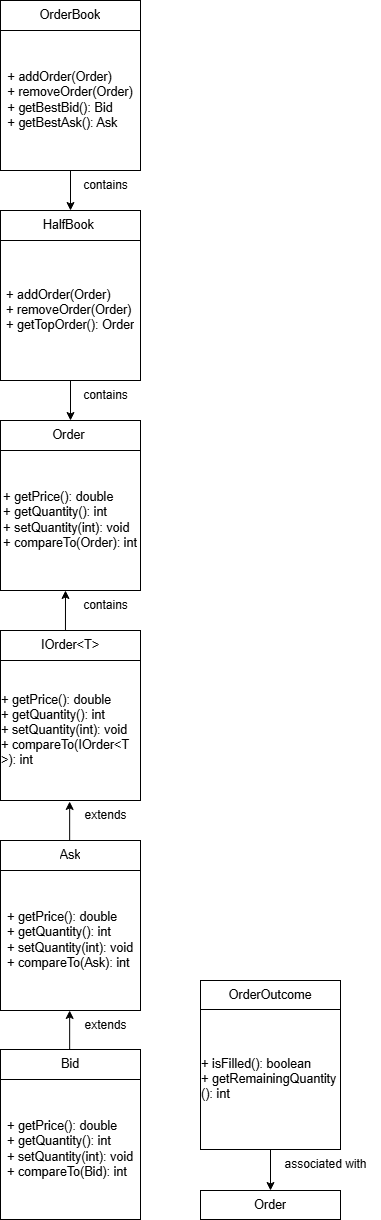

The diagram above was exported from draw.io. Its source (the exported page's mxGraphModel, read from the mxfile embedded in the PNG):
<mxGraphModel dx="1687" dy="915" grid="1" gridSize="10" guides="1" tooltips="1" connect="1" arrows="1" fold="1" page="1" pageScale="1" pageWidth="850" pageHeight="1100" math="0" shadow="0">
  <root>
    <mxCell id="0" />
    <mxCell id="1" parent="0" />
    <mxCell id="B6xYRA7FIHs-AoZH6srH-2" value="&lt;pre style=&quot;font-family: var(--ds-font-family-code); overflow: auto; padding: calc(var(--ds-md-zoom)*8px)calc(var(--ds-md-zoom)*12px); text-wrap-mode: wrap; word-break: break-all; font-size: 12.573px; text-align: start; margin-top: 0px !important; margin-bottom: 0px !important;&quot;&gt;OrderBook&lt;/pre&gt;" style="rounded=0;whiteSpace=wrap;html=1;" vertex="1" parent="1">
      <mxGeometry x="340" y="140" width="140" height="30" as="geometry" />
    </mxCell>
    <mxCell id="B6xYRA7FIHs-AoZH6srH-3" value="&lt;pre style=&quot;font-family: var(--ds-font-family-code); overflow: auto; padding: calc(var(--ds-md-zoom)*8px)calc(var(--ds-md-zoom)*12px); text-wrap-mode: wrap; word-break: break-all; font-size: 12.573px; text-align: start; margin-top: 0px !important; margin-bottom: 0px !important;&quot;&gt;+ addOrder(Order)&lt;/pre&gt;&lt;pre style=&quot;font-family: var(--ds-font-family-code); overflow: auto; padding: calc(var(--ds-md-zoom)*8px)calc(var(--ds-md-zoom)*12px); text-wrap-mode: wrap; word-break: break-all; font-size: 12.573px; text-align: start; margin-top: 0px !important; margin-bottom: 0px !important;&quot;&gt;&lt;pre style=&quot;font-family: var(--ds-font-family-code); overflow: auto; padding: calc(var(--ds-md-zoom)*8px)calc(var(--ds-md-zoom)*12px); text-wrap-mode: wrap; word-break: break-all; font-size: 12.573px; margin-top: 0px !important; margin-bottom: 0px !important;&quot;&gt;+ removeOrder(Order)&lt;/pre&gt;&lt;pre style=&quot;font-family: var(--ds-font-family-code); overflow: auto; padding: calc(var(--ds-md-zoom)*8px)calc(var(--ds-md-zoom)*12px); text-wrap-mode: wrap; word-break: break-all; font-size: 12.573px; margin-top: 0px !important; margin-bottom: 0px !important;&quot;&gt;+ getBestBid(): Bid&lt;/pre&gt;&lt;pre style=&quot;font-family: var(--ds-font-family-code); overflow: auto; padding: calc(var(--ds-md-zoom)*8px)calc(var(--ds-md-zoom)*12px); text-wrap-mode: wrap; word-break: break-all; font-size: 12.573px; margin-top: 0px !important; margin-bottom: 0px !important;&quot;&gt;+ getBestAsk(): Ask&lt;/pre&gt;&lt;/pre&gt;" style="whiteSpace=wrap;html=1;aspect=fixed;" vertex="1" parent="1">
      <mxGeometry x="340" y="170" width="140" height="140" as="geometry" />
    </mxCell>
    <mxCell id="B6xYRA7FIHs-AoZH6srH-4" value="&lt;pre style=&quot;font-family: var(--ds-font-family-code); overflow: auto; padding: calc(var(--ds-md-zoom)*8px)calc(var(--ds-md-zoom)*12px); text-wrap-mode: wrap; word-break: break-all; font-size: 12.573px; text-align: start; margin-top: 0px !important; margin-bottom: 0px !important;&quot;&gt;&lt;pre style=&quot;font-family: var(--ds-font-family-code); overflow: auto; padding: calc(var(--ds-md-zoom)*8px)calc(var(--ds-md-zoom)*12px); text-wrap-mode: wrap; word-break: break-all; font-size: 12.573px; margin-top: 0px !important; margin-bottom: 0px !important;&quot;&gt;HalfBook &lt;/pre&gt;&lt;/pre&gt;" style="rounded=0;whiteSpace=wrap;html=1;" vertex="1" parent="1">
      <mxGeometry x="340" y="350" width="140" height="30" as="geometry" />
    </mxCell>
    <mxCell id="B6xYRA7FIHs-AoZH6srH-5" value="&lt;pre style=&quot;font-family: var(--ds-font-family-code); overflow: auto; padding: calc(var(--ds-md-zoom)*8px)calc(var(--ds-md-zoom)*12px); text-wrap-mode: wrap; word-break: break-all; font-size: 12.573px; text-align: start; margin-top: 0px !important; margin-bottom: 0px !important;&quot;&gt;&lt;pre style=&quot;font-family: var(--ds-font-family-code); overflow: auto; padding: calc(var(--ds-md-zoom)*8px)calc(var(--ds-md-zoom)*12px); text-wrap-mode: wrap; word-break: break-all; font-size: 12.573px; margin-top: 0px !important; margin-bottom: 0px !important;&quot;&gt;+ addOrder(Order)&lt;/pre&gt;&lt;pre style=&quot;font-family: var(--ds-font-family-code); overflow: auto; padding: calc(var(--ds-md-zoom)*8px)calc(var(--ds-md-zoom)*12px); text-wrap-mode: wrap; word-break: break-all; font-size: 12.573px; margin-top: 0px !important; margin-bottom: 0px !important;&quot;&gt;+ removeOrder(Order)&lt;/pre&gt;&lt;pre style=&quot;font-family: var(--ds-font-family-code); overflow: auto; padding: calc(var(--ds-md-zoom)*8px)calc(var(--ds-md-zoom)*12px); text-wrap-mode: wrap; word-break: break-all; font-size: 12.573px; margin-top: 0px !important; margin-bottom: 0px !important;&quot;&gt;+ getTopOrder(): Order&lt;/pre&gt;&lt;/pre&gt;" style="whiteSpace=wrap;html=1;aspect=fixed;" vertex="1" parent="1">
      <mxGeometry x="340" y="380" width="140" height="140" as="geometry" />
    </mxCell>
    <mxCell id="B6xYRA7FIHs-AoZH6srH-6" value="" style="endArrow=classic;html=1;rounded=0;exitX=0.5;exitY=1;exitDx=0;exitDy=0;entryX=0.5;entryY=0;entryDx=0;entryDy=0;" edge="1" parent="1" source="B6xYRA7FIHs-AoZH6srH-3" target="B6xYRA7FIHs-AoZH6srH-4">
      <mxGeometry width="50" height="50" relative="1" as="geometry">
        <mxPoint x="400" y="430" as="sourcePoint" />
        <mxPoint x="450" y="380" as="targetPoint" />
      </mxGeometry>
    </mxCell>
    <mxCell id="B6xYRA7FIHs-AoZH6srH-11" value="&lt;pre style=&quot;font-family: var(--ds-font-family-code); overflow: auto; padding: calc(var(--ds-md-zoom)*8px)calc(var(--ds-md-zoom)*12px); text-wrap-mode: wrap; word-break: break-all; font-size: 12.573px; text-align: start; margin-top: 0px !important; margin-bottom: 0px !important;&quot;&gt;&lt;pre style=&quot;font-family: var(--ds-font-family-code); overflow: auto; padding: calc(var(--ds-md-zoom)*8px)calc(var(--ds-md-zoom)*12px); text-wrap-mode: wrap; word-break: break-all; font-size: 12.573px; margin-top: 0px !important; margin-bottom: 0px !important;&quot;&gt;Order &lt;/pre&gt;&lt;/pre&gt;" style="rounded=0;whiteSpace=wrap;html=1;" vertex="1" parent="1">
      <mxGeometry x="340" y="560" width="140" height="30" as="geometry" />
    </mxCell>
    <mxCell id="B6xYRA7FIHs-AoZH6srH-12" value="&lt;pre style=&quot;font-family: var(--ds-font-family-code); overflow: auto; padding: calc(var(--ds-md-zoom)*8px)calc(var(--ds-md-zoom)*12px); text-wrap-mode: wrap; word-break: break-all; font-size: 12.573px; text-align: start; margin-top: 0px !important; margin-bottom: 0px !important;&quot;&gt;&lt;pre style=&quot;font-family: var(--ds-font-family-code); overflow: auto; padding: calc(var(--ds-md-zoom)*8px)calc(var(--ds-md-zoom)*12px); text-wrap-mode: wrap; word-break: break-all; font-size: 12.573px; margin-top: 0px !important; margin-bottom: 0px !important;&quot;&gt;+ getPrice(): double&lt;/pre&gt;&lt;pre style=&quot;font-family: var(--ds-font-family-code); overflow: auto; padding: calc(var(--ds-md-zoom)*8px)calc(var(--ds-md-zoom)*12px); text-wrap-mode: wrap; word-break: break-all; font-size: 12.573px; margin-top: 0px !important; margin-bottom: 0px !important;&quot;&gt;+ getQuantity(): int&lt;/pre&gt;&lt;pre style=&quot;font-family: var(--ds-font-family-code); overflow: auto; padding: calc(var(--ds-md-zoom)*8px)calc(var(--ds-md-zoom)*12px); text-wrap-mode: wrap; word-break: break-all; font-size: 12.573px; margin-top: 0px !important; margin-bottom: 0px !important;&quot;&gt;+ setQuantity(int): void&lt;/pre&gt;&lt;pre style=&quot;font-family: var(--ds-font-family-code); overflow: auto; padding: calc(var(--ds-md-zoom)*8px)calc(var(--ds-md-zoom)*12px); text-wrap-mode: wrap; word-break: break-all; font-size: 12.573px; margin-top: 0px !important; margin-bottom: 0px !important;&quot;&gt;+ compareTo(Order): int&lt;/pre&gt;&lt;/pre&gt;" style="whiteSpace=wrap;html=1;aspect=fixed;" vertex="1" parent="1">
      <mxGeometry x="340" y="590" width="140" height="140" as="geometry" />
    </mxCell>
    <mxCell id="B6xYRA7FIHs-AoZH6srH-13" value="" style="endArrow=classic;html=1;rounded=0;exitX=0.5;exitY=1;exitDx=0;exitDy=0;entryX=0.5;entryY=0;entryDx=0;entryDy=0;" edge="1" parent="1" target="B6xYRA7FIHs-AoZH6srH-11">
      <mxGeometry width="50" height="50" relative="1" as="geometry">
        <mxPoint x="410" y="520" as="sourcePoint" />
        <mxPoint x="450" y="590" as="targetPoint" />
      </mxGeometry>
    </mxCell>
    <mxCell id="B6xYRA7FIHs-AoZH6srH-14" value="contains" style="text;html=1;align=center;verticalAlign=middle;resizable=0;points=[];autosize=1;strokeColor=none;fillColor=none;" vertex="1" parent="1">
      <mxGeometry x="410" y="310" width="70" height="30" as="geometry" />
    </mxCell>
    <mxCell id="B6xYRA7FIHs-AoZH6srH-15" value="contains" style="text;html=1;align=center;verticalAlign=middle;resizable=0;points=[];autosize=1;strokeColor=none;fillColor=none;" vertex="1" parent="1">
      <mxGeometry x="410" y="520" width="70" height="30" as="geometry" />
    </mxCell>
    <mxCell id="B6xYRA7FIHs-AoZH6srH-16" value="&lt;pre style=&quot;font-family: var(--ds-font-family-code); overflow: auto; padding: calc(var(--ds-md-zoom)*8px)calc(var(--ds-md-zoom)*12px); text-wrap-mode: wrap; word-break: break-all; font-size: 12.573px; text-align: start; margin-top: 0px !important; margin-bottom: 0px !important;&quot;&gt;&lt;pre style=&quot;font-family: var(--ds-font-family-code); overflow: auto; padding: calc(var(--ds-md-zoom)*8px)calc(var(--ds-md-zoom)*12px); text-wrap-mode: wrap; word-break: break-all; font-size: 12.573px; margin-top: 0px !important; margin-bottom: 0px !important;&quot;&gt;IOrder&amp;lt;T&amp;gt;&lt;/pre&gt;&lt;/pre&gt;" style="rounded=0;whiteSpace=wrap;html=1;" vertex="1" parent="1">
      <mxGeometry x="340" y="770" width="140" height="30" as="geometry" />
    </mxCell>
    <mxCell id="B6xYRA7FIHs-AoZH6srH-17" value="&lt;pre style=&quot;font-family: var(--ds-font-family-code); overflow: auto; padding: calc(var(--ds-md-zoom)*8px)calc(var(--ds-md-zoom)*12px); text-wrap-mode: wrap; word-break: break-all; font-size: 12.573px; text-align: start; margin-top: 0px !important; margin-bottom: 0px !important;&quot;&gt;&lt;pre style=&quot;font-family: var(--ds-font-family-code); overflow: auto; padding: calc(var(--ds-md-zoom)*8px)calc(var(--ds-md-zoom)*12px); text-wrap-mode: wrap; word-break: break-all; font-size: 12.573px; margin-top: 0px !important; margin-bottom: 0px !important;&quot;&gt;+ getPrice(): double&lt;/pre&gt;&lt;pre style=&quot;font-family: var(--ds-font-family-code); overflow: auto; padding: calc(var(--ds-md-zoom)*8px)calc(var(--ds-md-zoom)*12px); text-wrap-mode: wrap; word-break: break-all; font-size: 12.573px; margin-top: 0px !important; margin-bottom: 0px !important;&quot;&gt;+ getQuantity(): int&lt;/pre&gt;&lt;pre style=&quot;font-family: var(--ds-font-family-code); overflow: auto; padding: calc(var(--ds-md-zoom)*8px)calc(var(--ds-md-zoom)*12px); text-wrap-mode: wrap; word-break: break-all; font-size: 12.573px; margin-top: 0px !important; margin-bottom: 0px !important;&quot;&gt;+ setQuantity(int): void&lt;/pre&gt;&lt;pre style=&quot;font-family: var(--ds-font-family-code); overflow: auto; padding: calc(var(--ds-md-zoom)*8px)calc(var(--ds-md-zoom)*12px); text-wrap-mode: wrap; word-break: break-all; font-size: 12.573px; margin-top: 0px !important; margin-bottom: 0px !important;&quot;&gt;+ compareTo(IOrder&amp;lt;T&amp;gt;): int&lt;/pre&gt;&lt;/pre&gt;" style="whiteSpace=wrap;html=1;aspect=fixed;" vertex="1" parent="1">
      <mxGeometry x="340" y="800" width="140" height="140" as="geometry" />
    </mxCell>
    <mxCell id="B6xYRA7FIHs-AoZH6srH-18" value="contains" style="text;html=1;align=center;verticalAlign=middle;resizable=0;points=[];autosize=1;strokeColor=none;fillColor=none;" vertex="1" parent="1">
      <mxGeometry x="410" y="730" width="70" height="30" as="geometry" />
    </mxCell>
    <mxCell id="B6xYRA7FIHs-AoZH6srH-19" value="" style="endArrow=classic;html=1;rounded=0;exitX=0.464;exitY=-0.017;exitDx=0;exitDy=0;exitPerimeter=0;" edge="1" parent="1" source="B6xYRA7FIHs-AoZH6srH-16">
      <mxGeometry width="50" height="50" relative="1" as="geometry">
        <mxPoint x="440" y="810" as="sourcePoint" />
        <mxPoint x="405" y="730" as="targetPoint" />
      </mxGeometry>
    </mxCell>
    <mxCell id="B6xYRA7FIHs-AoZH6srH-20" value="&lt;pre style=&quot;font-family: var(--ds-font-family-code); overflow: auto; padding: calc(var(--ds-md-zoom)*8px)calc(var(--ds-md-zoom)*12px); text-wrap-mode: wrap; word-break: break-all; font-size: 12.573px; text-align: start; margin-top: 0px !important; margin-bottom: 0px !important;&quot;&gt;&lt;pre style=&quot;font-family: var(--ds-font-family-code); overflow: auto; padding: calc(var(--ds-md-zoom)*8px)calc(var(--ds-md-zoom)*12px); text-wrap-mode: wrap; word-break: break-all; font-size: 12.573px; margin-top: 0px !important; margin-bottom: 0px !important;&quot;&gt;Ask&lt;/pre&gt;&lt;/pre&gt;" style="rounded=0;whiteSpace=wrap;html=1;" vertex="1" parent="1">
      <mxGeometry x="340" y="980" width="140" height="30" as="geometry" />
    </mxCell>
    <mxCell id="B6xYRA7FIHs-AoZH6srH-21" value="&lt;pre style=&quot;font-family: var(--ds-font-family-code); overflow: auto; padding: calc(var(--ds-md-zoom)*8px)calc(var(--ds-md-zoom)*12px); text-wrap-mode: wrap; word-break: break-all; font-size: 12.573px; text-align: start; margin-top: 0px !important; margin-bottom: 0px !important;&quot;&gt;&lt;pre style=&quot;font-family: var(--ds-font-family-code); overflow: auto; padding: calc(var(--ds-md-zoom)*8px)calc(var(--ds-md-zoom)*12px); text-wrap-mode: wrap; word-break: break-all; font-size: 12.573px; margin-top: 0px !important; margin-bottom: 0px !important;&quot;&gt;+ getPrice(): double&lt;/pre&gt;&lt;pre style=&quot;font-family: var(--ds-font-family-code); overflow: auto; padding: calc(var(--ds-md-zoom)*8px)calc(var(--ds-md-zoom)*12px); text-wrap-mode: wrap; word-break: break-all; font-size: 12.573px; margin-top: 0px !important; margin-bottom: 0px !important;&quot;&gt;+ getQuantity(): int&lt;/pre&gt;&lt;pre style=&quot;font-family: var(--ds-font-family-code); overflow: auto; padding: calc(var(--ds-md-zoom)*8px)calc(var(--ds-md-zoom)*12px); text-wrap-mode: wrap; word-break: break-all; font-size: 12.573px; margin-top: 0px !important; margin-bottom: 0px !important;&quot;&gt;+ setQuantity(int): void&lt;/pre&gt;&lt;pre style=&quot;font-family: var(--ds-font-family-code); overflow: auto; padding: calc(var(--ds-md-zoom)*8px)calc(var(--ds-md-zoom)*12px); text-wrap-mode: wrap; word-break: break-all; font-size: 12.573px; margin-top: 0px !important; margin-bottom: 0px !important;&quot;&gt;+ compareTo(Ask): int&lt;/pre&gt;&lt;/pre&gt;" style="whiteSpace=wrap;html=1;aspect=fixed;" vertex="1" parent="1">
      <mxGeometry x="340" y="1010" width="140" height="140" as="geometry" />
    </mxCell>
    <mxCell id="B6xYRA7FIHs-AoZH6srH-23" value="extends" style="text;html=1;align=center;verticalAlign=middle;resizable=0;points=[];autosize=1;strokeColor=none;fillColor=none;" vertex="1" parent="1">
      <mxGeometry x="410" y="940" width="70" height="30" as="geometry" />
    </mxCell>
    <mxCell id="B6xYRA7FIHs-AoZH6srH-24" value="" style="endArrow=classic;html=1;rounded=0;exitX=0.464;exitY=-0.017;exitDx=0;exitDy=0;exitPerimeter=0;" edge="1" parent="1">
      <mxGeometry width="50" height="50" relative="1" as="geometry">
        <mxPoint x="409.17" y="980" as="sourcePoint" />
        <mxPoint x="409.17" y="941" as="targetPoint" />
      </mxGeometry>
    </mxCell>
    <mxCell id="B6xYRA7FIHs-AoZH6srH-25" value="&lt;pre style=&quot;font-family: var(--ds-font-family-code); overflow: auto; padding: calc(var(--ds-md-zoom)*8px)calc(var(--ds-md-zoom)*12px); text-wrap-mode: wrap; word-break: break-all; font-size: 12.573px; text-align: start; margin-top: 0px !important; margin-bottom: 0px !important;&quot;&gt;&lt;pre style=&quot;font-family: var(--ds-font-family-code); overflow: auto; padding: calc(var(--ds-md-zoom)*8px)calc(var(--ds-md-zoom)*12px); text-wrap-mode: wrap; word-break: break-all; font-size: 12.573px; margin-top: 0px !important; margin-bottom: 0px !important;&quot;&gt;Bid&lt;/pre&gt;&lt;/pre&gt;" style="rounded=0;whiteSpace=wrap;html=1;" vertex="1" parent="1">
      <mxGeometry x="340" y="1189" width="140" height="30" as="geometry" />
    </mxCell>
    <mxCell id="B6xYRA7FIHs-AoZH6srH-26" value="&lt;pre style=&quot;font-family: var(--ds-font-family-code); overflow: auto; padding: calc(var(--ds-md-zoom)*8px)calc(var(--ds-md-zoom)*12px); text-wrap-mode: wrap; word-break: break-all; font-size: 12.573px; text-align: start; margin-top: 0px !important; margin-bottom: 0px !important;&quot;&gt;&lt;pre style=&quot;font-family: var(--ds-font-family-code); overflow: auto; padding: calc(var(--ds-md-zoom)*8px)calc(var(--ds-md-zoom)*12px); text-wrap-mode: wrap; word-break: break-all; font-size: 12.573px; margin-top: 0px !important; margin-bottom: 0px !important;&quot;&gt;+ getPrice(): double&lt;/pre&gt;&lt;pre style=&quot;font-family: var(--ds-font-family-code); overflow: auto; padding: calc(var(--ds-md-zoom)*8px)calc(var(--ds-md-zoom)*12px); text-wrap-mode: wrap; word-break: break-all; font-size: 12.573px; margin-top: 0px !important; margin-bottom: 0px !important;&quot;&gt;+ getQuantity(): int&lt;/pre&gt;&lt;pre style=&quot;font-family: var(--ds-font-family-code); overflow: auto; padding: calc(var(--ds-md-zoom)*8px)calc(var(--ds-md-zoom)*12px); text-wrap-mode: wrap; word-break: break-all; font-size: 12.573px; margin-top: 0px !important; margin-bottom: 0px !important;&quot;&gt;+ setQuantity(int): void&lt;/pre&gt;&lt;pre style=&quot;font-family: var(--ds-font-family-code); overflow: auto; padding: calc(var(--ds-md-zoom)*8px)calc(var(--ds-md-zoom)*12px); text-wrap-mode: wrap; word-break: break-all; font-size: 12.573px; margin-top: 0px !important; margin-bottom: 0px !important;&quot;&gt;+ compareTo(Bid): int&lt;/pre&gt;&lt;/pre&gt;" style="whiteSpace=wrap;html=1;aspect=fixed;" vertex="1" parent="1">
      <mxGeometry x="340" y="1219" width="140" height="140" as="geometry" />
    </mxCell>
    <mxCell id="B6xYRA7FIHs-AoZH6srH-27" value="" style="endArrow=classic;html=1;rounded=0;exitX=0.464;exitY=-0.017;exitDx=0;exitDy=0;exitPerimeter=0;" edge="1" parent="1">
      <mxGeometry width="50" height="50" relative="1" as="geometry">
        <mxPoint x="409.17" y="1189" as="sourcePoint" />
        <mxPoint x="409.17" y="1150" as="targetPoint" />
      </mxGeometry>
    </mxCell>
    <mxCell id="B6xYRA7FIHs-AoZH6srH-28" value="extends" style="text;html=1;align=center;verticalAlign=middle;resizable=0;points=[];autosize=1;strokeColor=none;fillColor=none;" vertex="1" parent="1">
      <mxGeometry x="410" y="1150" width="70" height="30" as="geometry" />
    </mxCell>
    <mxCell id="B6xYRA7FIHs-AoZH6srH-29" value="&lt;pre style=&quot;font-family: var(--ds-font-family-code); overflow: auto; padding: calc(var(--ds-md-zoom)*8px)calc(var(--ds-md-zoom)*12px); text-wrap-mode: wrap; word-break: break-all; font-size: 12.573px; text-align: start; margin-top: 0px !important; margin-bottom: 0px !important;&quot;&gt;&lt;pre style=&quot;font-family: var(--ds-font-family-code); overflow: auto; padding: calc(var(--ds-md-zoom)*8px)calc(var(--ds-md-zoom)*12px); text-wrap-mode: wrap; word-break: break-all; font-size: 12.573px; margin-top: 0px !important; margin-bottom: 0px !important;&quot;&gt;OrderOutcome&lt;/pre&gt;&lt;/pre&gt;" style="rounded=0;whiteSpace=wrap;html=1;" vertex="1" parent="1">
      <mxGeometry x="540" y="1120" width="140" height="29" as="geometry" />
    </mxCell>
    <mxCell id="B6xYRA7FIHs-AoZH6srH-30" value="&lt;pre style=&quot;font-family: var(--ds-font-family-code); overflow: auto; padding: calc(var(--ds-md-zoom)*8px)calc(var(--ds-md-zoom)*12px); text-wrap-mode: wrap; word-break: break-all; font-size: 12.573px; text-align: start; margin-top: 0px !important; margin-bottom: 0px !important;&quot;&gt;&lt;pre style=&quot;font-family: var(--ds-font-family-code); overflow: auto; padding: calc(var(--ds-md-zoom)*8px)calc(var(--ds-md-zoom)*12px); text-wrap-mode: wrap; word-break: break-all; font-size: 12.573px; margin-top: 0px !important; margin-bottom: 0px !important;&quot;&gt;+ isFilled(): boolean&lt;/pre&gt;&lt;pre style=&quot;font-family: var(--ds-font-family-code); overflow: auto; padding: calc(var(--ds-md-zoom)*8px)calc(var(--ds-md-zoom)*12px); text-wrap-mode: wrap; word-break: break-all; font-size: 12.573px; margin-top: 0px !important; margin-bottom: 0px !important;&quot;&gt;+ getRemainingQuantity(): int&lt;/pre&gt;&lt;/pre&gt;" style="whiteSpace=wrap;html=1;aspect=fixed;" vertex="1" parent="1">
      <mxGeometry x="540" y="1149" width="140" height="140" as="geometry" />
    </mxCell>
    <mxCell id="B6xYRA7FIHs-AoZH6srH-32" value="&lt;pre style=&quot;font-family: var(--ds-font-family-code); overflow: auto; padding: calc(var(--ds-md-zoom)*8px)calc(var(--ds-md-zoom)*12px); text-wrap-mode: wrap; word-break: break-all; font-size: 12.573px; text-align: start; margin-top: 0px !important; margin-bottom: 0px !important;&quot;&gt;&lt;pre style=&quot;font-family: var(--ds-font-family-code); overflow: auto; padding: calc(var(--ds-md-zoom)*8px)calc(var(--ds-md-zoom)*12px); text-wrap-mode: wrap; word-break: break-all; font-size: 12.573px; margin-top: 0px !important; margin-bottom: 0px !important;&quot;&gt;Order&lt;/pre&gt;&lt;/pre&gt;" style="rounded=0;whiteSpace=wrap;html=1;" vertex="1" parent="1">
      <mxGeometry x="540" y="1330" width="140" height="29" as="geometry" />
    </mxCell>
    <mxCell id="B6xYRA7FIHs-AoZH6srH-34" value="" style="endArrow=classic;html=1;rounded=0;entryX=0.5;entryY=0;entryDx=0;entryDy=0;" edge="1" parent="1" target="B6xYRA7FIHs-AoZH6srH-32">
      <mxGeometry width="50" height="50" relative="1" as="geometry">
        <mxPoint x="610" y="1289" as="sourcePoint" />
        <mxPoint x="660" y="1239" as="targetPoint" />
      </mxGeometry>
    </mxCell>
    <mxCell id="B6xYRA7FIHs-AoZH6srH-35" value="associated with" style="text;html=1;align=center;verticalAlign=middle;resizable=0;points=[];autosize=1;strokeColor=none;fillColor=none;" vertex="1" parent="1">
      <mxGeometry x="610" y="1289" width="110" height="30" as="geometry" />
    </mxCell>
  </root>
</mxGraphModel>